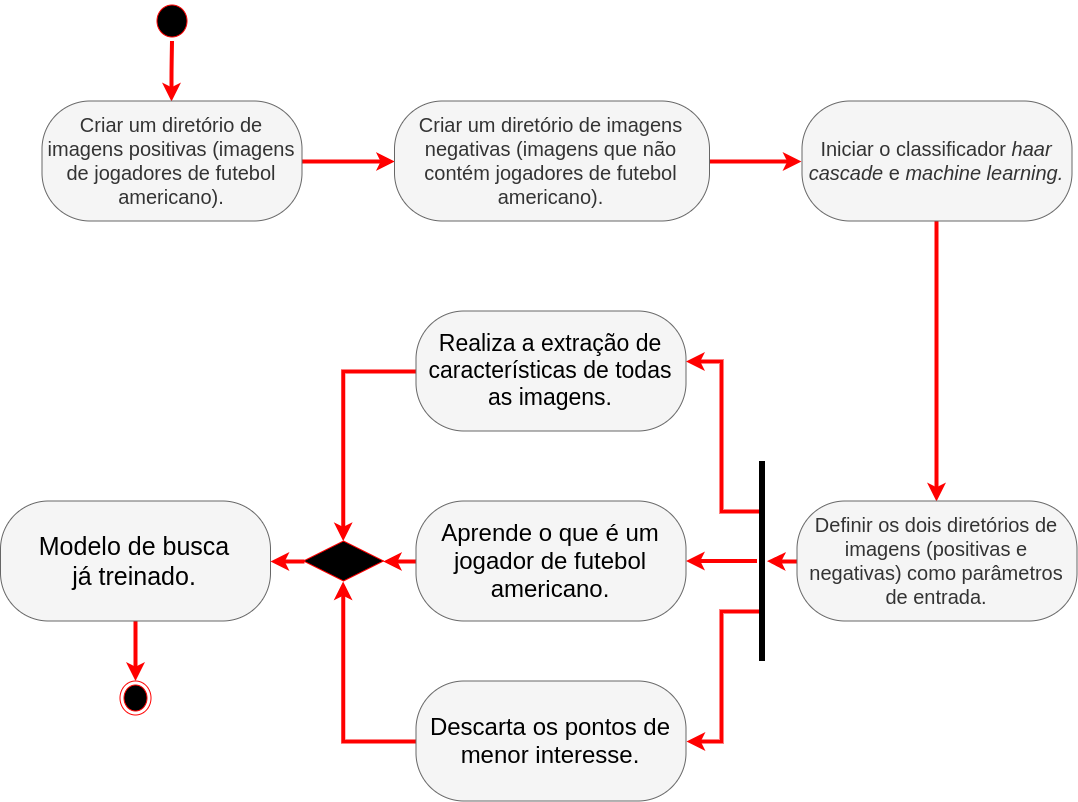

The diagram above was exported from draw.io. Its source (the exported page's mxGraphModel, read from the mxfile embedded in the PNG):
<mxGraphModel dx="1345" dy="665" grid="1" gridSize="10" guides="1" tooltips="1" connect="1" arrows="1" fold="1" page="1" pageScale="1" pageWidth="1100" pageHeight="850" math="0" shadow="0">
  <root>
    <mxCell id="0" />
    <mxCell id="1" parent="0" />
    <mxCell id="DVbPKWWGVXWhdK5ds2Kr-1" value="" style="ellipse;html=1;shape=startState;fillColor=#000000;strokeColor=#ff0000;" vertex="1" parent="1">
      <mxGeometry x="156.5" y="24.5" width="38" height="40" as="geometry" />
    </mxCell>
    <mxCell id="DVbPKWWGVXWhdK5ds2Kr-2" value="" style="edgeStyle=orthogonalEdgeStyle;html=1;verticalAlign=bottom;endArrow=classic;endSize=6;strokeColor=#FF0000;entryX=0.5;entryY=0;entryDx=0;entryDy=0;endFill=1;strokeWidth=4;" edge="1" parent="1" source="DVbPKWWGVXWhdK5ds2Kr-1" target="DVbPKWWGVXWhdK5ds2Kr-4">
      <mxGeometry relative="1" as="geometry">
        <mxPoint x="130.5" y="124.5" as="targetPoint" />
      </mxGeometry>
    </mxCell>
    <mxCell id="DVbPKWWGVXWhdK5ds2Kr-3" style="edgeStyle=orthogonalEdgeStyle;rounded=0;orthogonalLoop=1;jettySize=auto;html=1;exitX=1;exitY=0.5;exitDx=0;exitDy=0;entryX=0;entryY=0.5;entryDx=0;entryDy=0;startSize=8;strokeColor=#FF0000;strokeWidth=4;endSize=6;" edge="1" parent="1" source="DVbPKWWGVXWhdK5ds2Kr-4" target="DVbPKWWGVXWhdK5ds2Kr-6">
      <mxGeometry relative="1" as="geometry" />
    </mxCell>
    <mxCell id="DVbPKWWGVXWhdK5ds2Kr-4" value="&lt;span&gt;&lt;font style=&quot;font-size: 20px&quot;&gt;Criar um diretório de imagens positivas (imagens de jogadores de futebol americano).&lt;/font&gt;&lt;/span&gt;" style="rounded=1;whiteSpace=wrap;html=1;arcSize=40;fontColor=#333333;fillColor=#f5f5f5;strokeColor=#666666;" vertex="1" parent="1">
      <mxGeometry x="45.5" y="124.5" width="260" height="120" as="geometry" />
    </mxCell>
    <mxCell id="DVbPKWWGVXWhdK5ds2Kr-5" style="edgeStyle=orthogonalEdgeStyle;rounded=0;orthogonalLoop=1;jettySize=auto;html=1;entryX=0;entryY=0.5;entryDx=0;entryDy=0;startSize=8;endArrow=classic;endFill=1;strokeColor=#FF0000;strokeWidth=4;" edge="1" parent="1" source="DVbPKWWGVXWhdK5ds2Kr-6" target="DVbPKWWGVXWhdK5ds2Kr-7">
      <mxGeometry relative="1" as="geometry" />
    </mxCell>
    <mxCell id="DVbPKWWGVXWhdK5ds2Kr-6" value="&lt;span&gt;&lt;font style=&quot;font-size: 20px&quot;&gt;Criar um diretório de imagens negativas (imagens que não contém jogadores de futebol americano).&lt;/font&gt;&lt;/span&gt;" style="rounded=1;whiteSpace=wrap;html=1;arcSize=40;fontColor=#333333;fillColor=#f5f5f5;strokeColor=#666666;" vertex="1" parent="1">
      <mxGeometry x="398" y="124.5" width="315" height="120" as="geometry" />
    </mxCell>
    <mxCell id="DVbPKWWGVXWhdK5ds2Kr-29" style="edgeStyle=orthogonalEdgeStyle;rounded=0;orthogonalLoop=1;jettySize=auto;html=1;entryX=0.5;entryY=0;entryDx=0;entryDy=0;startSize=8;endSize=6;strokeColor=#FF0000;strokeWidth=4;" edge="1" parent="1" source="DVbPKWWGVXWhdK5ds2Kr-7" target="DVbPKWWGVXWhdK5ds2Kr-8">
      <mxGeometry relative="1" as="geometry" />
    </mxCell>
    <mxCell id="DVbPKWWGVXWhdK5ds2Kr-7" value="&lt;span style=&quot;font-size: 20px&quot;&gt;&lt;span&gt;Iniciar o classificador &lt;/span&gt;&lt;span style=&quot;font-style: italic&quot;&gt;haar cascade &lt;/span&gt;&lt;span&gt;e&lt;/span&gt;&lt;span style=&quot;font-style: italic&quot;&gt; machine learning.&lt;/span&gt;&lt;/span&gt;" style="rounded=1;whiteSpace=wrap;html=1;arcSize=40;fontColor=#333333;fillColor=#f5f5f5;strokeColor=#666666;" vertex="1" parent="1">
      <mxGeometry x="805.5" y="124.5" width="270" height="120" as="geometry" />
    </mxCell>
    <mxCell id="DVbPKWWGVXWhdK5ds2Kr-18" style="edgeStyle=orthogonalEdgeStyle;rounded=0;orthogonalLoop=1;jettySize=auto;html=1;startSize=8;endSize=6;strokeColor=#FF0000;strokeWidth=4;" edge="1" parent="1" source="DVbPKWWGVXWhdK5ds2Kr-8" target="DVbPKWWGVXWhdK5ds2Kr-13">
      <mxGeometry relative="1" as="geometry" />
    </mxCell>
    <mxCell id="DVbPKWWGVXWhdK5ds2Kr-8" value="&lt;span&gt;&lt;font style=&quot;font-size: 20px&quot;&gt;Definir os dois diretórios de imagens (positivas e negativas) como parâmetros de entrada.&lt;/font&gt;&lt;/span&gt;" style="rounded=1;whiteSpace=wrap;html=1;arcSize=40;fontColor=#333333;fillColor=#f5f5f5;strokeColor=#666666;" vertex="1" parent="1">
      <mxGeometry x="800.5" y="524.5" width="280" height="120" as="geometry" />
    </mxCell>
    <mxCell id="DVbPKWWGVXWhdK5ds2Kr-23" style="edgeStyle=orthogonalEdgeStyle;rounded=0;orthogonalLoop=1;jettySize=auto;html=1;startSize=8;endSize=6;strokeColor=#FF0000;strokeWidth=4;" edge="1" parent="1" source="DVbPKWWGVXWhdK5ds2Kr-9" target="DVbPKWWGVXWhdK5ds2Kr-19">
      <mxGeometry relative="1" as="geometry" />
    </mxCell>
    <mxCell id="DVbPKWWGVXWhdK5ds2Kr-9" value="&lt;span&gt;&lt;span style=&quot;color: rgb(0 , 0 , 0)&quot;&gt;&lt;font style=&quot;font-size: 23px&quot;&gt;Realiza a extração de características de todas as imagens.&lt;/font&gt;&lt;/span&gt;&lt;/span&gt;" style="rounded=1;whiteSpace=wrap;html=1;arcSize=40;fontColor=#333333;fillColor=#f5f5f5;strokeColor=#666666;" vertex="1" parent="1">
      <mxGeometry x="419.5" y="334.5" width="270" height="120" as="geometry" />
    </mxCell>
    <mxCell id="DVbPKWWGVXWhdK5ds2Kr-22" style="edgeStyle=orthogonalEdgeStyle;rounded=0;orthogonalLoop=1;jettySize=auto;html=1;entryX=1;entryY=0.5;entryDx=0;entryDy=0;startSize=8;endSize=6;strokeColor=#FF0000;strokeWidth=4;" edge="1" parent="1" source="DVbPKWWGVXWhdK5ds2Kr-10" target="DVbPKWWGVXWhdK5ds2Kr-19">
      <mxGeometry relative="1" as="geometry" />
    </mxCell>
    <mxCell id="DVbPKWWGVXWhdK5ds2Kr-10" value="&lt;span&gt;&lt;span style=&quot;color: rgb(0 , 0 , 0)&quot;&gt;&lt;font style=&quot;font-size: 24px&quot;&gt;Aprende o que é um jogador de futebol americano.&lt;/font&gt;&lt;/span&gt;&lt;/span&gt;" style="rounded=1;whiteSpace=wrap;html=1;arcSize=40;fontColor=#333333;fillColor=#f5f5f5;strokeColor=#666666;" vertex="1" parent="1">
      <mxGeometry x="419.5" y="524.5" width="270" height="120" as="geometry" />
    </mxCell>
    <mxCell id="DVbPKWWGVXWhdK5ds2Kr-24" style="edgeStyle=orthogonalEdgeStyle;rounded=0;orthogonalLoop=1;jettySize=auto;html=1;entryX=0.5;entryY=1;entryDx=0;entryDy=0;startSize=8;endSize=6;strokeColor=#FF0000;strokeWidth=4;" edge="1" parent="1" source="DVbPKWWGVXWhdK5ds2Kr-11" target="DVbPKWWGVXWhdK5ds2Kr-19">
      <mxGeometry relative="1" as="geometry" />
    </mxCell>
    <mxCell id="DVbPKWWGVXWhdK5ds2Kr-11" value="&lt;span&gt;&lt;span style=&quot;color: rgb(0 , 0 , 0)&quot;&gt;&lt;font style=&quot;font-size: 24px&quot;&gt;Descarta os pontos de menor interesse.&lt;/font&gt;&lt;/span&gt;&lt;/span&gt;" style="rounded=1;whiteSpace=wrap;html=1;arcSize=40;fontColor=#333333;fillColor=#f5f5f5;strokeColor=#666666;" vertex="1" parent="1">
      <mxGeometry x="419.5" y="704.5" width="270" height="120" as="geometry" />
    </mxCell>
    <mxCell id="DVbPKWWGVXWhdK5ds2Kr-27" style="edgeStyle=orthogonalEdgeStyle;rounded=0;orthogonalLoop=1;jettySize=auto;html=1;startSize=8;endSize=6;strokeColor=#FF0000;strokeWidth=4;" edge="1" parent="1" source="DVbPKWWGVXWhdK5ds2Kr-12" target="DVbPKWWGVXWhdK5ds2Kr-26">
      <mxGeometry relative="1" as="geometry" />
    </mxCell>
    <mxCell id="DVbPKWWGVXWhdK5ds2Kr-12" value="&lt;span&gt;&lt;font&gt;&lt;font color=&quot;#000000&quot; style=&quot;font-size: 25px&quot;&gt;Modelo de busca já&amp;nbsp;treinado.&lt;/font&gt;&lt;/font&gt;&lt;/span&gt;" style="rounded=1;whiteSpace=wrap;html=1;arcSize=40;fontColor=#333333;fillColor=#f5f5f5;strokeColor=#666666;" vertex="1" parent="1">
      <mxGeometry x="4" y="524.5" width="270" height="120" as="geometry" />
    </mxCell>
    <mxCell id="DVbPKWWGVXWhdK5ds2Kr-15" style="edgeStyle=orthogonalEdgeStyle;rounded=0;orthogonalLoop=1;jettySize=auto;html=1;exitX=0.25;exitY=0.5;exitDx=0;exitDy=0;exitPerimeter=0;strokeColor=#FF0000;strokeWidth=4;endSize=6;" edge="1" parent="1" source="DVbPKWWGVXWhdK5ds2Kr-13" target="DVbPKWWGVXWhdK5ds2Kr-9">
      <mxGeometry relative="1" as="geometry">
        <Array as="points">
          <mxPoint x="725.5" y="534.5" />
          <mxPoint x="725.5" y="384.5" />
        </Array>
      </mxGeometry>
    </mxCell>
    <mxCell id="DVbPKWWGVXWhdK5ds2Kr-16" style="edgeStyle=orthogonalEdgeStyle;rounded=0;orthogonalLoop=1;jettySize=auto;html=1;exitX=0.75;exitY=0.5;exitDx=0;exitDy=0;exitPerimeter=0;entryX=1;entryY=0.5;entryDx=0;entryDy=0;strokeColor=#FF0000;strokeWidth=4;endSize=6;" edge="1" parent="1" source="DVbPKWWGVXWhdK5ds2Kr-13" target="DVbPKWWGVXWhdK5ds2Kr-11">
      <mxGeometry relative="1" as="geometry">
        <Array as="points">
          <mxPoint x="725.5" y="634.5" />
          <mxPoint x="725.5" y="764.5" />
        </Array>
      </mxGeometry>
    </mxCell>
    <mxCell id="DVbPKWWGVXWhdK5ds2Kr-17" style="edgeStyle=orthogonalEdgeStyle;rounded=0;orthogonalLoop=1;jettySize=auto;html=1;strokeColor=#FF0000;strokeWidth=4;endSize=6;" edge="1" parent="1" source="DVbPKWWGVXWhdK5ds2Kr-13" target="DVbPKWWGVXWhdK5ds2Kr-10">
      <mxGeometry relative="1" as="geometry" />
    </mxCell>
    <mxCell id="DVbPKWWGVXWhdK5ds2Kr-13" value="" style="shape=line;html=1;strokeWidth=6;rotation=90;strokeColor=#000000;fillColor=#000000;" vertex="1" parent="1">
      <mxGeometry x="665.5" y="579.5" width="200" height="10" as="geometry" />
    </mxCell>
    <mxCell id="DVbPKWWGVXWhdK5ds2Kr-28" style="edgeStyle=orthogonalEdgeStyle;rounded=0;orthogonalLoop=1;jettySize=auto;html=1;startSize=8;endSize=6;strokeColor=#FF0000;strokeWidth=4;" edge="1" parent="1" source="DVbPKWWGVXWhdK5ds2Kr-19" target="DVbPKWWGVXWhdK5ds2Kr-12">
      <mxGeometry relative="1" as="geometry" />
    </mxCell>
    <mxCell id="DVbPKWWGVXWhdK5ds2Kr-19" value="" style="rhombus;whiteSpace=wrap;html=1;fillColor=#000000;strokeColor=#ff0000;" vertex="1" parent="1">
      <mxGeometry x="307" y="564.5" width="80" height="40" as="geometry" />
    </mxCell>
    <mxCell id="DVbPKWWGVXWhdK5ds2Kr-26" value="" style="ellipse;html=1;shape=endState;fillColor=#000000;strokeColor=#ff0000;" vertex="1" parent="1">
      <mxGeometry x="123.5" y="704.5" width="31" height="34" as="geometry" />
    </mxCell>
  </root>
</mxGraphModel>